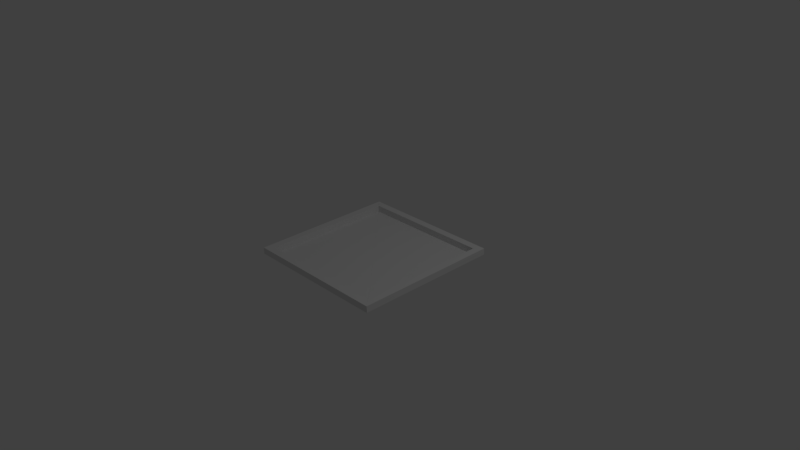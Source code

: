 # Source: janin.demo.blend  (saved by Blender 2.77.0; exported with 4.5.12 LTS)
import bpy
from mathutils import Matrix  # noqa: F401  (used for matrix-valued properties, if any)

bpy.ops.wm.read_factory_settings(use_empty=True)
scene = bpy.context.scene
scene.name = 'Scene'

# ---- collections
col_collection_1 = bpy.data.collections.new('Collection 1'); scene.collection.children.link(col_collection_1)

# ---- world
world_world = bpy.data.worlds.new('World'); scene.world = world_world
world_world.color = (0.05088, 0.05088, 0.05088)
world_world.use_sun_shadow = False
world_world.sun_shadow_jitter_overblur = 0.0
world_world.cycles.sampling_method = 'MANUAL'

# ---- cameras
cam_camera = bpy.data.cameras.new('Camera')
cam_camera.clip_end = 100.0
cam_camera.lens = 35.0
cam_camera.sensor_width = 32.0
cam_camera.sensor_height = 18.0
cam_camera.ortho_scale = 7.314
cam_camera.dof.focus_distance = 0.0

# ---- lights
light_lamp = bpy.data.lights.new('Lamp', 'POINT')
light_lamp.transmission_factor = 0.0
light_lamp.cutoff_distance = 30.0
light_lamp.energy = 100.0
light_lamp.shadow_buffer_clip_start = 1.001
light_lamp.shadow_soft_size = 0.1
light_lamp.shadow_maximum_resolution = 0.006
light_lamp.use_absolute_resolution = True

# ---- meshes
me_plane_001 = bpy.data.meshes.new('Plane.001')
me_plane_001.from_pydata([(-0.9, -0.9, 0.08742), (1.0, -1.0, 0.0), (-1.0, 1.0, 0.0), (0.9, -0.9, 0.0), (-1.0, -1.0, 0.0), (-1.0, 1.0, 0.08742), (-0.9, 0.9, 0.08742), (-0.9, -0.9, 0.0), (-0.9, 0.9, 0.0), (-1.0, -1.0, 0.08742), (1.0, -1.0, 0.08742), (0.9, -0.9, 0.08742)], [], [(9, 10, 11, 0), (7, 8, 6, 0), (2, 4, 9, 5), (7, 3, 8), (9, 0, 6, 5), (1, 3, 11, 10), (3, 7, 0, 11), (8, 2, 5, 6), (4, 1, 10, 9)])
me_plane_001.use_remesh_preserve_volume = False
me_plane_001.use_remesh_preserve_attributes = False
me_plane_001.use_mirror_vertex_groups = False
me_plane_001.update()
me_plane = bpy.data.meshes.new('Plane')
me_plane.from_pydata([(-0.9, -0.9, 0.08742), (1.0, -1.0, 0.0), (-1.0, 1.0, 0.0), (0.9, -0.9, 0.0), (-1.0, -1.0, 0.0), (-1.0, 1.0, 0.08742), (-0.9, 0.9, 0.08742), (-0.9, -0.9, 0.0), (-0.9, 0.9, 0.0), (-1.0, -1.0, 0.08742), (1.0, -1.0, 0.08742), (0.9, -0.9, 0.08742)], [], [(9, 10, 11, 0), (7, 8, 6, 0), (2, 4, 9, 5), (7, 3, 8), (9, 0, 6, 5), (1, 3, 11, 10), (3, 7, 0, 11), (8, 2, 5, 6), (4, 1, 10, 9)])
me_plane.use_remesh_preserve_volume = False
me_plane.use_remesh_preserve_attributes = False
me_plane.use_mirror_vertex_groups = False
me_plane.update()

# ---- objects
ob_plane_001 = bpy.data.objects.new('Plane.001', me_plane_001)
ob_plane = bpy.data.objects.new('Plane', me_plane)
ob_lamp = bpy.data.objects.new('Lamp', light_lamp)
ob_camera = bpy.data.objects.new('Camera', cam_camera)

# ---- transforms, parenting, visibility, modifiers, constraints
ob_plane_001.location = (0.0, 0.0, 0.0)
ob_plane_001.rotation_euler = (0.0, -0.0, 3.142)
ob_plane_001.lineart.crease_threshold = 0.0
ob_plane.location = (0.0, 0.0, 0.0)
ob_plane.lineart.crease_threshold = 0.0
ob_lamp.location = (4.076, 1.005, 5.904)
ob_lamp.rotation_euler = (0.6503, 0.05522, 1.866)
ob_lamp.lock_rotations_4d = False
ob_lamp.empty_display_type = 'ARROWS'
ob_lamp.color = (0.0, 0.0, 0.0, 0.0)
ob_lamp.lineart.crease_threshold = 0.0
ob_camera.location = (7.481, -6.508, 5.344)
ob_camera.rotation_euler = (1.109, 0.01082, 0.8149)
ob_camera.lock_rotations_4d = False
ob_camera.empty_display_type = 'ARROWS'
ob_camera.color = (0.0, 0.0, 0.0, 0.0)
ob_camera.display_type = 'WIRE'
ob_camera.lineart.crease_threshold = 0.0

# ---- collection membership
col_collection_1.objects.link(ob_plane_001)
col_collection_1.objects.link(ob_plane)
col_collection_1.objects.link(ob_lamp)
col_collection_1.objects.link(ob_camera)

# ---- scene / render settings (as saved in the file)
scene.camera = ob_camera
scene.frame_start = 1; scene.frame_end = 250; scene.frame_set(1)
scene.render.engine = 'CYCLES'
scene.render.resolution_percentage = 50
scene.render.dither_intensity = 0.0
scene.cycles.use_denoising = False
scene.cycles.samples = 128
scene.cycles.sampling_pattern = 'TABULATED_SOBOL'
scene.cycles.light_sampling_threshold = 0.0
scene.cycles.use_adaptive_sampling = False
scene.cycles.use_light_tree = False
scene.cycles.blur_glossy = 0.0
scene.cycles.sample_clamp_indirect = 0.0
scene.view_settings.view_transform = 'Standard'
bpy.context.view_layer.update()
